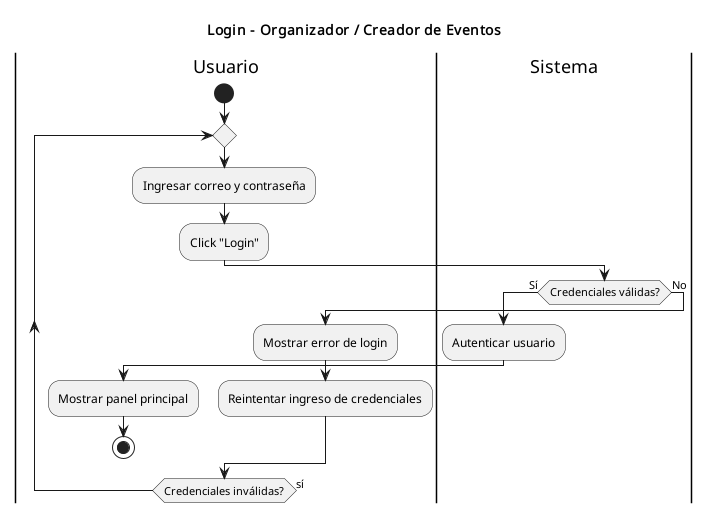

The diagram above was rendered by PlantUML. Its source (embedded in the PNG):
@startuml
title Login - Organizador / Creador de Eventos
|Usuario|
start
repeat
    :Ingresar correo y contraseña;
    :Click "Login";

    |Sistema|
    if (Credenciales válidas?) then (Sí)
        :Autenticar usuario;
        |Usuario|
        :Mostrar panel principal;
        stop
    else (No)
        :Mostrar error de login;
        |Usuario|
        :Reintentar ingreso de credenciales;
    endif
repeat while (Credenciales inválidas?) is (sí)
@enduml